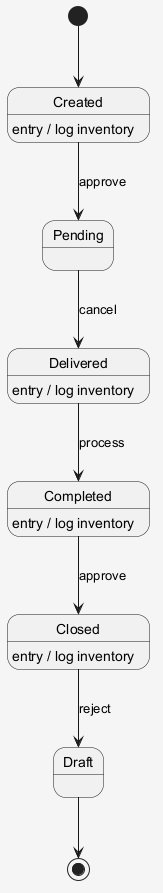

The diagram above was rendered by PlantUML. Its source (embedded in the PNG):
@startuml
skinparam shadowing false
skinparam backgroundColor #F5F5F5
[*] --> Created
Created --> Pending : approve
Created : entry / log inventory
Pending --> Delivered : cancel
Delivered --> Completed : process
Delivered : entry / log inventory
Completed --> Closed : approve
Completed : entry / log inventory
Closed --> Draft : reject
Closed : entry / log inventory
Draft --> [*]
@enduml